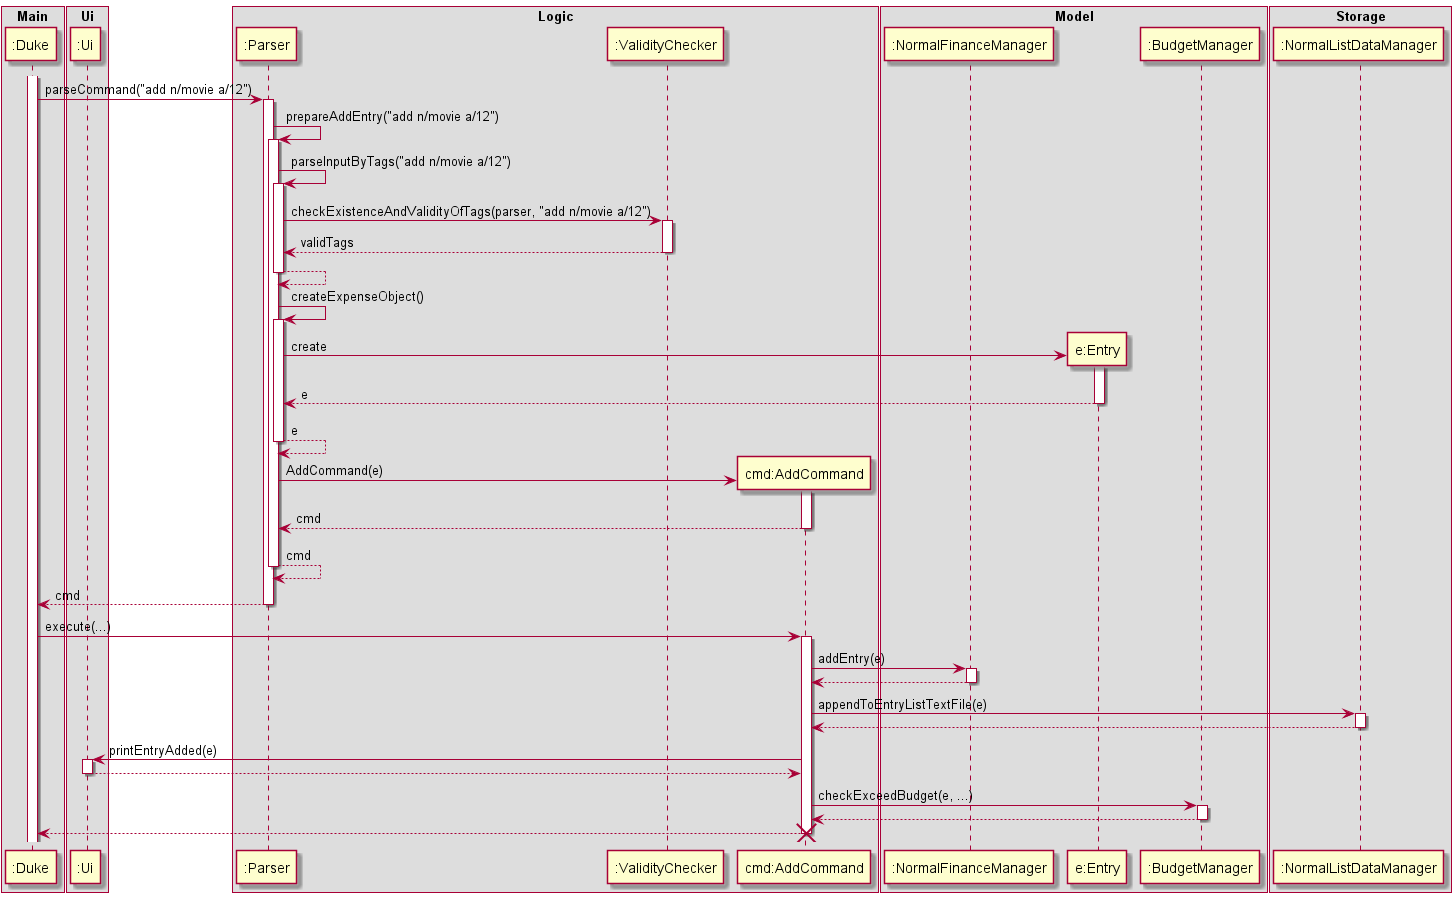

The diagram above was rendered by PlantUML. Its source (embedded in the PNG):
@startuml
box Main
Participant ":Duke" as Duke
end box
box Ui
Participant ":Ui" as Ui
end box
box Logic
Participant ":Parser" as Parser
Participant ":ValidityChecker" as Valid
Participant "cmd:AddCommand" as DeleteCommand
end box

box Model
Participant ":NormalFinanceManager" as NormalFinanceManager
Participant "e:Entry" as Entry
Participant ":BudgetManager" as Budget
end box

box Storage
Participant ":NormalListDataManager" as NormalListDataManager
end box

activate Duke
Duke -> Parser : parseCommand("add n/movie a/12")
activate Parser

Parser -> Parser : prepareAddEntry("add n/movie a/12")
activate Parser
Parser -> Parser : parseInputByTags("add n/movie a/12")
activate Parser
Parser -> Valid : checkExistenceAndValidityOfTags(parser, "add n/movie a/12")
activate Valid
Valid --> Parser : validTags
deactivate Valid

Parser --> Parser
deactivate Parser
Parser -> Parser : createExpenseObject()

activate Parser
create Entry

Parser -> Entry : create
activate Entry
Entry --> Parser : e
deactivate Entry
Parser --> Parser : e
deactivate Parser

create DeleteCommand
Parser -> DeleteCommand : AddCommand(e)
activate DeleteCommand
DeleteCommand --> Parser : cmd
deactivate DeleteCommand
Parser --> Parser : cmd
deactivate Parser
Parser --> Duke : cmd

deactivate Parser

Duke -> DeleteCommand : execute(...)

activate DeleteCommand
DeleteCommand -> NormalFinanceManager : addEntry(e)
activate NormalFinanceManager
NormalFinanceManager --> DeleteCommand
deactivate NormalFinanceManager

DeleteCommand -> NormalListDataManager : appendToEntryListTextFile(e)
activate NormalListDataManager
NormalListDataManager --> DeleteCommand
deactivate NormalListDataManager


DeleteCommand -> Ui : printEntryAdded(e)

activate Ui
Ui --> DeleteCommand
deactivate Ui
DeleteCommand -> Budget : checkExceedBudget(e, ...)
activate Budget
Budget --> DeleteCommand
deactivate Budget

DeleteCommand --> Duke
deactivate DeleteCommand
destroy DeleteCommand
@enduml